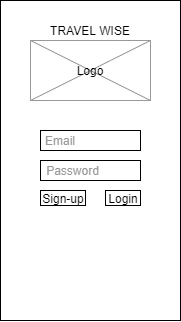

The diagram above was exported from draw.io. Its source (the exported page's mxGraphModel, read from the mxfile embedded in the PNG):
<mxGraphModel dx="1365" dy="514" grid="1" gridSize="10" guides="1" tooltips="1" connect="1" arrows="1" fold="1" page="1" pageScale="1" pageWidth="850" pageHeight="1100" math="0" shadow="0">
  <root>
    <mxCell id="0" />
    <mxCell id="1" parent="0" />
    <mxCell id="CL8H7HNvrNsaF3UWMOr--2" value="" style="rounded=0;whiteSpace=wrap;html=1;" vertex="1" parent="1">
      <mxGeometry x="335" y="180" width="180" height="320" as="geometry" />
    </mxCell>
    <mxCell id="CL8H7HNvrNsaF3UWMOr--5" value="" style="rounded=0;whiteSpace=wrap;html=1;" vertex="1" parent="1">
      <mxGeometry x="375" y="310" width="100" height="20" as="geometry" />
    </mxCell>
    <mxCell id="CL8H7HNvrNsaF3UWMOr--6" value="" style="rounded=0;whiteSpace=wrap;html=1;" vertex="1" parent="1">
      <mxGeometry x="375" y="340" width="100" height="20" as="geometry" />
    </mxCell>
    <mxCell id="CL8H7HNvrNsaF3UWMOr--7" value="&lt;font color=&quot;#999999&quot;&gt;Email&lt;/font&gt;" style="text;html=1;strokeColor=none;fillColor=none;align=center;verticalAlign=middle;whiteSpace=wrap;rounded=0;" vertex="1" parent="1">
      <mxGeometry x="375" y="310" width="40" height="20" as="geometry" />
    </mxCell>
    <mxCell id="CL8H7HNvrNsaF3UWMOr--8" value="&lt;font color=&quot;#999999&quot;&gt;Password&lt;/font&gt;" style="text;html=1;strokeColor=none;fillColor=none;align=center;verticalAlign=middle;whiteSpace=wrap;rounded=0;" vertex="1" parent="1">
      <mxGeometry x="375" y="340" width="65" height="20" as="geometry" />
    </mxCell>
    <mxCell id="CL8H7HNvrNsaF3UWMOr--9" value="" style="rounded=0;whiteSpace=wrap;html=1;strokeColor=#999999;" vertex="1" parent="1">
      <mxGeometry x="365" y="220" width="120" height="60" as="geometry" />
    </mxCell>
    <mxCell id="CL8H7HNvrNsaF3UWMOr--4" value="TRAVEL WISE" style="text;html=1;strokeColor=none;fillColor=none;align=center;verticalAlign=middle;whiteSpace=wrap;rounded=0;" vertex="1" parent="1">
      <mxGeometry x="380" y="200" width="90" height="20" as="geometry" />
    </mxCell>
    <mxCell id="CL8H7HNvrNsaF3UWMOr--10" value="" style="endArrow=none;html=1;entryX=1;entryY=0;entryDx=0;entryDy=0;strokeColor=#999999;" edge="1" parent="1" source="CL8H7HNvrNsaF3UWMOr--12" target="CL8H7HNvrNsaF3UWMOr--9">
      <mxGeometry width="50" height="50" relative="1" as="geometry">
        <mxPoint x="365" y="280" as="sourcePoint" />
        <mxPoint x="415" y="230" as="targetPoint" />
      </mxGeometry>
    </mxCell>
    <mxCell id="CL8H7HNvrNsaF3UWMOr--11" value="" style="endArrow=none;html=1;entryX=0;entryY=0;entryDx=0;entryDy=0;exitX=1;exitY=1;exitDx=0;exitDy=0;strokeColor=#999999;" edge="1" parent="1" source="CL8H7HNvrNsaF3UWMOr--9" target="CL8H7HNvrNsaF3UWMOr--9">
      <mxGeometry width="50" height="50" relative="1" as="geometry">
        <mxPoint x="570" y="350" as="sourcePoint" />
        <mxPoint x="620" y="300" as="targetPoint" />
      </mxGeometry>
    </mxCell>
    <mxCell id="CL8H7HNvrNsaF3UWMOr--16" value="" style="endArrow=none;html=1;entryX=1;entryY=0;entryDx=0;entryDy=0;strokeColor=#999999;" edge="1" parent="1" target="CL8H7HNvrNsaF3UWMOr--12">
      <mxGeometry width="50" height="50" relative="1" as="geometry">
        <mxPoint x="365" y="280" as="sourcePoint" />
        <mxPoint x="485" y="220" as="targetPoint" />
      </mxGeometry>
    </mxCell>
    <mxCell id="CL8H7HNvrNsaF3UWMOr--12" value="Logo" style="text;html=1;strokeColor=none;fillColor=none;align=center;verticalAlign=middle;whiteSpace=wrap;rounded=0;" vertex="1" parent="1">
      <mxGeometry x="405" y="240" width="40" height="20" as="geometry" />
    </mxCell>
    <mxCell id="CL8H7HNvrNsaF3UWMOr--17" value="" style="rounded=0;whiteSpace=wrap;html=1;" vertex="1" parent="1">
      <mxGeometry x="440" y="370" width="35" height="15" as="geometry" />
    </mxCell>
    <mxCell id="CL8H7HNvrNsaF3UWMOr--19" value="Login" style="text;html=1;strokeColor=none;fillColor=none;align=center;verticalAlign=middle;whiteSpace=wrap;rounded=0;" vertex="1" parent="1">
      <mxGeometry x="442.5" y="377.5" width="30" as="geometry" />
    </mxCell>
    <mxCell id="CL8H7HNvrNsaF3UWMOr--25" value="" style="rounded=0;whiteSpace=wrap;html=1;" vertex="1" parent="1">
      <mxGeometry x="375" y="370" width="45" height="15" as="geometry" />
    </mxCell>
    <mxCell id="CL8H7HNvrNsaF3UWMOr--22" value="Sign-up" style="text;html=1;strokeColor=none;fillColor=none;align=center;verticalAlign=middle;whiteSpace=wrap;rounded=0;" vertex="1" parent="1">
      <mxGeometry x="367.5" y="372.5" width="60" height="10" as="geometry" />
    </mxCell>
  </root>
</mxGraphModel>